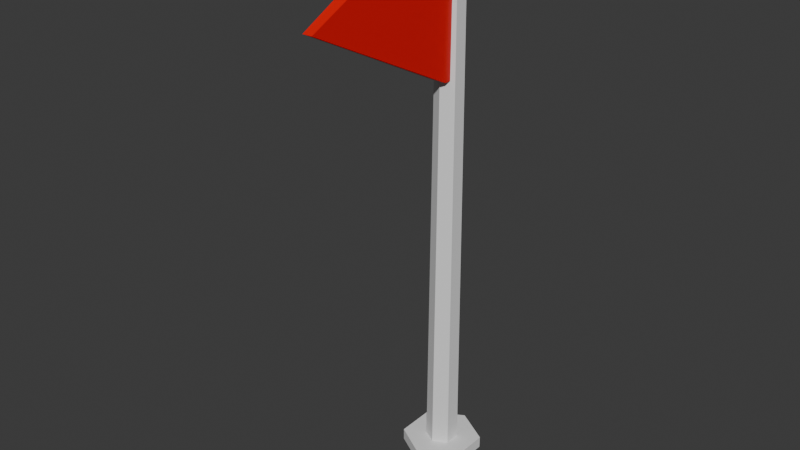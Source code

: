 # Source: flag.blend  (saved by Blender 5.1.30; exported with 4.5.12 LTS)
import bpy
from mathutils import Matrix  # noqa: F401  (used for matrix-valued properties, if any)

bpy.ops.wm.read_factory_settings(use_empty=True)
scene = bpy.context.scene
scene.name = 'Scene'

# ---- collections
col_collection = bpy.data.collections.new('Collection'); scene.collection.children.link(col_collection)

# ---- materials (node trees are filled in below, after node groups)
mat_red = bpy.data.materials.new('red')

# ---- material node trees
mat_red.use_nodes = True; mat_red.node_tree.nodes.clear()
_N = mat_red.node_tree.nodes; _L = mat_red.node_tree.links
n0 = _N.new('ShaderNodeBsdfPrincipled'); n0.name = 'Principled BSDF'; n0.location = (-200, 100)
n0.inputs[0].default_value = (0.8001, 0.0, 0.0, 1.0)
n1 = _N.new('ShaderNodeOutputMaterial'); n1.name = 'Material Output'; n1.location = (200, 100)
_L.new(n0.outputs[0], n1.inputs[0])
n1.is_active_output = True

# ---- world
world_world = bpy.data.worlds.new('World'); scene.world = world_world
world_world.use_nodes = True; world_world.node_tree.nodes.clear()
_N = world_world.node_tree.nodes; _L = world_world.node_tree.links
n0 = _N.new('ShaderNodeOutputWorld'); n0.name = 'World Output'; n0.location = (200, 100)
n1 = _N.new('ShaderNodeBackground'); n1.name = 'Background'; n1.location = (-200, 100)
n1.inputs[0].default_value = (0.05088, 0.05088, 0.05088, 1.0)
_L.new(n1.outputs[0], n0.inputs[0])
n0.is_active_output = True
world_world.color = (0.05088, 0.05088, 0.05088)
world_world.sun_shadow_jitter_overblur = 0.0

# ---- meshes
me_cylinder_016 = bpy.data.meshes.new('Cylinder.016')
me_cylinder_016.from_pydata([(-7.153e-08, 0.2, 0.1), (-6.914e-08, 0.16, 7.03), (0.1732, 0.1, 0.1), (0.1386, 0.08, 7.03), (0.1732, -0.1, 0.1), (0.1386, -0.08, 7.03), (-7.153e-08, -0.2, 0.1), (-6.914e-08, -0.16, 7.03), (-0.1732, -0.1, 0.1), (-0.1386, -0.08, 7.03), (-0.1732, 0.1, 0.1), (-0.1386, 0.08, 7.03), (-7.153e-08, 0.2, -0.05), (0.1732, 0.1, -0.05), (0.1732, -0.1, -0.05), (-7.153e-08, -0.2, -0.05), (-0.1732, -0.1, -0.05), (-0.1732, 0.1, -0.05), (-8.467e-08, 0.5, 0.1), (0.433, 0.25, 0.1), (0.433, -0.25, 0.1), (-9.781e-08, -0.5, 0.1), (-0.433, -0.25, 0.1), (-0.433, 0.25, 0.1), (-8.467e-08, 0.5, -0.05), (0.433, 0.25, -0.05), (0.433, -0.25, -0.05), (-9.781e-08, -0.5, -0.05), (-0.433, -0.25, -0.05), (-0.433, 0.25, -0.05), (-0.06, -2.2, 6.0), (-0.1, -0.2, 5.0), (-0.1, -0.2, 7.0), (0.06, -2.2, 6.0), (0.1, -0.2, 5.0), (0.1, -0.2, 7.0), (-0.1, 0.0, 7.0), (-0.1, 0.0, 5.0), (0.1, 0.0, 5.0), (0.1, 0.0, 7.0)], [], [(0, 1, 3, 2), (2, 3, 5, 4), (4, 5, 7, 6), (6, 7, 9, 8), (3, 1, 11, 9, 7, 5), (8, 9, 11, 10), (10, 11, 1, 0), (0, 2, 19, 18), (12, 13, 14, 15, 16, 17), (6, 8, 22, 21), (15, 14, 26, 27), (8, 10, 23, 22), (12, 17, 29, 24), (10, 0, 18, 23), (19, 20, 26, 25), (22, 23, 29, 28), (18, 19, 25, 24), (20, 21, 27, 26), (23, 18, 24, 29), (21, 22, 28, 27), (4, 6, 21, 20), (16, 15, 27, 28), (2, 4, 20, 19), (13, 12, 24, 25), (17, 16, 28, 29), (14, 13, 25, 26), (30, 32, 31), (32, 35, 39, 36), (34, 35, 33), (31, 34, 33, 30), (35, 32, 30, 33), (37, 36, 39, 38), (31, 32, 36, 37), (35, 34, 38, 39), (34, 31, 37, 38)])
me_cylinder_016.polygons.foreach_set('material_index', [0, 0, 0, 0, 0, 0, 0, 0, 0, 0, 0, 0, 0, 0, 0, 0, 0, 0, 0, 0, 0, 0, 0, 0, 0, 0, 1, 1, 1, 1, 1, 1, 1, 1, 1])
_uv = me_cylinder_016.uv_layers.new(name='UVMap')
_uv.uv.foreach_set('vector', [1.0, 0.5, 1.0, 1.0, 0.8333, 1.0, 0.8333, 0.5, 0.8333, 0.5, 0.8333, 1.0, 0.6667, 1.0, 0.6667, 0.5, 0.6667, 0.5, 0.6667, 1.0, 0.5, 1.0, 0.5, 0.5, 0.5, 0.5, 0.5, 1.0, 0.3333, 1.0, 0.3333, 0.5, 0.4578, 0.37, 0.25, 0.49, 0.04215, 0.37, 0.04215, 0.13, 0.25, 0.01, 0.4578, 0.13, 0.3333, 0.5, 0.3333, 1.0, 0.1667, 1.0, 0.1667, 0.5, 0.1667, 0.5, 0.1667, 1.0, -8.941e-08, 1.0, -8.941e-08, 0.5, 1.0, 0.5, 0.8333, 0.5, 0.8333, 0.5, 1.0, 0.5, 0.75, 0.49, 0.9578, 0.37, 0.9578, 0.13, 0.75, 0.01, 0.5422, 0.13, 0.5422, 0.37, 0.5, 0.5, 0.3333, 0.5, 0.3333, 0.5, 0.5, 0.5, 0.75, 0.01, 0.9578, 0.13, 0.9578, 0.13, 0.75, 0.01, 0.3333, 0.5, 0.1667, 0.5, 0.1667, 0.5, 0.3333, 0.5, 0.75, 0.49, 0.5422, 0.37, 0.5422, 0.37, 0.75, 0.49, 0.1667, 0.5, -8.941e-08, 0.5, -8.941e-08, 0.5, 0.1667, 0.5, 0.8333, 0.5, 0.6667, 0.5, 0.6667, 0.5, 0.8333, 0.5, 0.3333, 0.5, 0.1667, 0.5, 0.1667, 0.5, 0.3333, 0.5, 1.0, 0.5, 0.8333, 0.5, 0.8333, 0.5, 1.0, 0.5, 0.6667, 0.5, 0.5, 0.5, 0.5, 0.5, 0.6667, 0.5, 0.1667, 0.5, -8.941e-08, 0.5, -8.941e-08, 0.5, 0.1667, 0.5, 0.5, 0.5, 0.3333, 0.5, 0.3333, 0.5, 0.5, 0.5, 0.6667, 0.5, 0.5, 0.5, 0.5, 0.5, 0.6667, 0.5, 0.5422, 0.13, 0.75, 0.01, 0.75, 0.01, 0.5422, 0.13, 0.8333, 0.5, 0.6667, 0.5, 0.6667, 0.5, 0.8333, 0.5, 0.9578, 0.37, 0.75, 0.49, 0.75, 0.49, 0.9578, 0.37, 0.5422, 0.37, 0.5422, 0.13, 0.5422, 0.13, 0.5422, 0.37, 0.9578, 0.13, 0.9578, 0.37, 0.9578, 0.37, 0.9578, 0.13, 0.625, 0.0, 0.625, 0.25, 0.375, 0.25, 0.875, 0.5, 0.625, 0.5, 0.625, 0.5, 0.875, 0.5, 0.375, 0.5, 0.625, 0.5, 0.375, 0.75, 0.125, 0.5, 0.375, 0.5, 0.375, 0.75, 0.125, 0.75, 0.625, 0.5, 0.875, 0.5, 0.875, 0.75, 0.625, 0.75, 0.375, 0.25, 0.625, 0.25, 0.625, 0.5, 0.375, 0.5, 0.375, 0.25, 0.625, 0.25, 0.625, 0.25, 0.375, 0.25, 0.625, 0.5, 0.375, 0.5, 0.375, 0.5, 0.625, 0.5, 0.375, 0.5, 0.125, 0.5, 0.125, 0.5, 0.375, 0.5])
me_cylinder_016.materials.append(None)
me_cylinder_016.materials.append(mat_red)
me_cylinder_016.update()

# ---- objects
ob_cylinder = bpy.data.objects.new('Cylinder', me_cylinder_016)

# ---- transforms, parenting, visibility, modifiers, constraints
ob_cylinder.location = (0.0, 8.941e-08, 0.0)

# ---- collection membership
col_collection.objects.link(ob_cylinder)

# ---- scene / render settings (as saved in the file)
scene.frame_start = 1; scene.frame_end = 250; scene.frame_set(1)
scene.render.engine = 'BLENDER_EEVEE_NEXT'
scene.render.bake_bias = 0.0
scene.render.bake_samples = 0
scene.cycles.sampling_pattern = 'TABULATED_SOBOL'
scene.eevee.use_volume_custom_range = False
bpy.context.view_layer.update()

# ---- added for rendering (the .blend has no active camera and no usable light): camera, sun
cam_auto = bpy.data.cameras.new('AutoCamera')
cam_auto.lens = 50.0
cam_auto.sensor_width = 36.0
cam_auto.clip_end = 1000.0
ob_auto_camera = bpy.data.objects.new('AutoCamera', cam_auto)
scene.collection.objects.link(ob_auto_camera)
ob_auto_camera.location = (7.0564, -9.31768, 9.13512)
ob_auto_camera.rotation_euler = (1.09748, -7.21219e-08, 0.694738)
scene.camera = ob_auto_camera
light_auto_sun = bpy.data.lights.new('AutoSun', 'SUN')
light_auto_sun.energy = 3.0
light_auto_sun.angle = 0.0523599
ob_auto_sun = bpy.data.objects.new('AutoSun', light_auto_sun)
scene.collection.objects.link(ob_auto_sun)
ob_auto_sun.rotation_euler = (0.872665, 0.174533, 0.523599)
bpy.context.view_layer.update()
